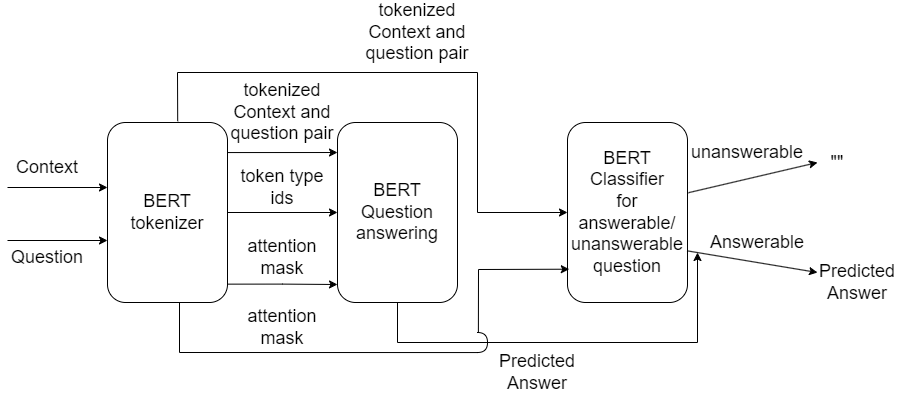

The diagram above was exported from draw.io. Its source (the exported page's mxGraphModel, read from the mxfile embedded in the PNG):
<mxGraphModel dx="1593" dy="469" grid="1" gridSize="10" guides="1" tooltips="1" connect="1" arrows="1" fold="1" page="1" pageScale="1" pageWidth="850" pageHeight="1100" math="0" shadow="0">
  <root>
    <mxCell id="0" />
    <mxCell id="1" parent="0" />
    <mxCell id="VRXxwEbsZIEqVY2DS1GX-1" value="&lt;font style=&quot;font-size: 18px;&quot;&gt;BERT&lt;br&gt;Question&lt;br&gt;answering&lt;/font&gt;" style="rounded=1;whiteSpace=wrap;html=1;" parent="1" vertex="1">
      <mxGeometry x="120" y="150" width="120" height="180" as="geometry" />
    </mxCell>
    <mxCell id="VRXxwEbsZIEqVY2DS1GX-2" value="&lt;font style=&quot;font-size: 18px;&quot;&gt;BERT&lt;br&gt;Classifier&lt;br&gt;for answerable/&lt;br&gt;unanswerable&lt;br&gt;question&lt;br&gt;&lt;/font&gt;" style="rounded=1;whiteSpace=wrap;html=1;" parent="1" vertex="1">
      <mxGeometry x="350" y="150" width="120" height="180" as="geometry" />
    </mxCell>
    <mxCell id="VRXxwEbsZIEqVY2DS1GX-5" value="&lt;font style=&quot;font-size: 18px;&quot;&gt;Predicted&lt;br&gt;Answer&lt;/font&gt;" style="text;html=1;strokeColor=none;fillColor=none;align=center;verticalAlign=middle;whiteSpace=wrap;rounded=0;" parent="1" vertex="1">
      <mxGeometry x="290" y="370" width="60" height="60" as="geometry" />
    </mxCell>
    <mxCell id="VRXxwEbsZIEqVY2DS1GX-6" value="" style="endArrow=classic;html=1;rounded=0;exitX=1.008;exitY=0.39;exitDx=0;exitDy=0;exitPerimeter=0;" parent="1" source="VRXxwEbsZIEqVY2DS1GX-2" edge="1">
      <mxGeometry width="50" height="50" relative="1" as="geometry">
        <mxPoint x="360" y="180" as="sourcePoint" />
        <mxPoint x="600" y="190" as="targetPoint" />
      </mxGeometry>
    </mxCell>
    <mxCell id="VRXxwEbsZIEqVY2DS1GX-8" value="&lt;font style=&quot;font-size: 18px;&quot;&gt;Predicted&lt;br&gt;Answer&lt;/font&gt;" style="text;html=1;strokeColor=none;fillColor=none;align=center;verticalAlign=middle;whiteSpace=wrap;rounded=0;" parent="1" vertex="1">
      <mxGeometry x="600" y="280" width="80" height="60" as="geometry" />
    </mxCell>
    <mxCell id="VRXxwEbsZIEqVY2DS1GX-9" value="&lt;span style=&quot;font-size: 18px;&quot;&gt;Answerable&lt;/span&gt;" style="text;html=1;strokeColor=none;fillColor=none;align=center;verticalAlign=middle;whiteSpace=wrap;rounded=0;" parent="1" vertex="1">
      <mxGeometry x="510" y="240" width="60" height="60" as="geometry" />
    </mxCell>
    <mxCell id="VRXxwEbsZIEqVY2DS1GX-10" value="" style="endArrow=classic;html=1;rounded=0;exitX=0.997;exitY=0.713;exitDx=0;exitDy=0;exitPerimeter=0;" parent="1" source="VRXxwEbsZIEqVY2DS1GX-2" edge="1">
      <mxGeometry width="50" height="50" relative="1" as="geometry">
        <mxPoint x="360" y="190" as="sourcePoint" />
        <mxPoint x="600" y="300" as="targetPoint" />
      </mxGeometry>
    </mxCell>
    <mxCell id="VRXxwEbsZIEqVY2DS1GX-11" value="&lt;span style=&quot;font-size: 18px;&quot;&gt;unanswerable&lt;/span&gt;" style="text;html=1;strokeColor=none;fillColor=none;align=center;verticalAlign=middle;whiteSpace=wrap;rounded=0;" parent="1" vertex="1">
      <mxGeometry x="500" y="150" width="60" height="60" as="geometry" />
    </mxCell>
    <mxCell id="VRXxwEbsZIEqVY2DS1GX-12" value="&lt;span style=&quot;font-size: 18px;&quot;&gt;&quot;&quot;&lt;/span&gt;" style="text;html=1;strokeColor=none;fillColor=none;align=center;verticalAlign=middle;whiteSpace=wrap;rounded=0;" parent="1" vertex="1">
      <mxGeometry x="580" y="160" width="80" height="60" as="geometry" />
    </mxCell>
    <mxCell id="VRXxwEbsZIEqVY2DS1GX-13" value="" style="endArrow=classic;html=1;rounded=0;entryX=0;entryY=0.389;entryDx=0;entryDy=0;entryPerimeter=0;exitX=1;exitY=0.167;exitDx=0;exitDy=0;exitPerimeter=0;" parent="1" source="Nf3bikgC9NDWVuko3UxY-1" edge="1">
      <mxGeometry width="50" height="50" relative="1" as="geometry">
        <mxPoint x="30" y="180" as="sourcePoint" />
        <mxPoint x="120" y="180.01999999999998" as="targetPoint" />
      </mxGeometry>
    </mxCell>
    <mxCell id="VRXxwEbsZIEqVY2DS1GX-14" value="&lt;span style=&quot;font-size: 18px;&quot;&gt;tokenized&lt;br&gt;Context and question pair&lt;/span&gt;" style="text;html=1;strokeColor=none;fillColor=none;align=center;verticalAlign=middle;whiteSpace=wrap;rounded=0;" parent="1" vertex="1">
      <mxGeometry x="120" y="30" width="160" height="60" as="geometry" />
    </mxCell>
    <mxCell id="VRXxwEbsZIEqVY2DS1GX-15" value="" style="endArrow=classic;html=1;rounded=0;exitX=0.5;exitY=1;exitDx=0;exitDy=0;" parent="1" source="VRXxwEbsZIEqVY2DS1GX-1" edge="1">
      <mxGeometry width="50" height="50" relative="1" as="geometry">
        <mxPoint x="70" y="400" as="sourcePoint" />
        <mxPoint x="480" y="280" as="targetPoint" />
        <Array as="points">
          <mxPoint x="180" y="370" />
          <mxPoint x="480" y="370" />
        </Array>
      </mxGeometry>
    </mxCell>
    <mxCell id="Nf3bikgC9NDWVuko3UxY-6" style="edgeStyle=orthogonalEdgeStyle;rounded=0;orthogonalLoop=1;jettySize=auto;html=1;exitX=0.995;exitY=0.898;exitDx=0;exitDy=0;exitPerimeter=0;" parent="1" source="Nf3bikgC9NDWVuko3UxY-1" edge="1">
      <mxGeometry relative="1" as="geometry">
        <mxPoint x="120" y="312" as="targetPoint" />
      </mxGeometry>
    </mxCell>
    <mxCell id="Nf3bikgC9NDWVuko3UxY-1" value="&lt;font style=&quot;font-size: 18px;&quot;&gt;BERT tokenizer&lt;/font&gt;" style="rounded=1;whiteSpace=wrap;html=1;" parent="1" vertex="1">
      <mxGeometry x="-110" y="150" width="120" height="180" as="geometry" />
    </mxCell>
    <mxCell id="Nf3bikgC9NDWVuko3UxY-2" value="" style="endArrow=classic;html=1;rounded=0;entryX=0;entryY=0.389;entryDx=0;entryDy=0;entryPerimeter=0;" parent="1" edge="1">
      <mxGeometry width="50" height="50" relative="1" as="geometry">
        <mxPoint x="-210" y="215" as="sourcePoint" />
        <mxPoint x="-110" y="215" as="targetPoint" />
      </mxGeometry>
    </mxCell>
    <mxCell id="Nf3bikgC9NDWVuko3UxY-3" value="&lt;span style=&quot;font-size: 18px;&quot;&gt;Context&lt;/span&gt;" style="text;html=1;strokeColor=none;fillColor=none;align=center;verticalAlign=middle;whiteSpace=wrap;rounded=0;" parent="1" vertex="1">
      <mxGeometry x="-200" y="165" width="60" height="60" as="geometry" />
    </mxCell>
    <mxCell id="Nf3bikgC9NDWVuko3UxY-4" value="" style="endArrow=classic;html=1;rounded=0;" parent="1" edge="1">
      <mxGeometry width="50" height="50" relative="1" as="geometry">
        <mxPoint x="-210" y="268" as="sourcePoint" />
        <mxPoint x="-110" y="268" as="targetPoint" />
      </mxGeometry>
    </mxCell>
    <mxCell id="Nf3bikgC9NDWVuko3UxY-5" value="&lt;span style=&quot;font-size: 18px;&quot;&gt;Question&lt;/span&gt;" style="text;html=1;strokeColor=none;fillColor=none;align=center;verticalAlign=middle;whiteSpace=wrap;rounded=0;" parent="1" vertex="1">
      <mxGeometry x="-200" y="255" width="60" height="60" as="geometry" />
    </mxCell>
    <mxCell id="Nf3bikgC9NDWVuko3UxY-7" value="&lt;font style=&quot;font-size: 18px;&quot;&gt;token type&lt;br&gt;ids&lt;/font&gt;" style="text;html=1;strokeColor=none;fillColor=none;align=center;verticalAlign=middle;whiteSpace=wrap;rounded=0;" parent="1" vertex="1">
      <mxGeometry x="10" y="200" width="110" height="30" as="geometry" />
    </mxCell>
    <mxCell id="Nf3bikgC9NDWVuko3UxY-8" value="" style="endArrow=classic;html=1;rounded=0;entryX=0;entryY=0.5;entryDx=0;entryDy=0;exitX=0.585;exitY=-0.007;exitDx=0;exitDy=0;exitPerimeter=0;" parent="1" source="Nf3bikgC9NDWVuko3UxY-1" target="VRXxwEbsZIEqVY2DS1GX-2" edge="1">
      <mxGeometry width="50" height="50" relative="1" as="geometry">
        <mxPoint x="-40" y="120" as="sourcePoint" />
        <mxPoint x="348" y="178" as="targetPoint" />
        <Array as="points">
          <mxPoint x="-40" y="100" />
          <mxPoint x="260" y="100" />
          <mxPoint x="260" y="240" />
        </Array>
      </mxGeometry>
    </mxCell>
    <mxCell id="t7KY_9h00pTJwDUtdSwq-5" value="" style="endArrow=classic;html=1;rounded=0;exitX=1;exitY=0.5;exitDx=0;exitDy=0;entryX=0;entryY=0.5;entryDx=0;entryDy=0;" parent="1" source="Nf3bikgC9NDWVuko3UxY-1" target="VRXxwEbsZIEqVY2DS1GX-1" edge="1">
      <mxGeometry width="50" height="50" relative="1" as="geometry">
        <mxPoint x="40" y="290" as="sourcePoint" />
        <mxPoint x="90" y="240" as="targetPoint" />
      </mxGeometry>
    </mxCell>
    <mxCell id="t7KY_9h00pTJwDUtdSwq-6" value="&lt;font style=&quot;font-size: 18px;&quot;&gt;attention mask&lt;/font&gt;" style="text;html=1;strokeColor=none;fillColor=none;align=center;verticalAlign=middle;whiteSpace=wrap;rounded=0;" parent="1" vertex="1">
      <mxGeometry x="10" y="270" width="110" height="30" as="geometry" />
    </mxCell>
    <mxCell id="XM8BF45Hsuq6iQ8dkhs5-3" value="" style="shape=requiredInterface;html=1;verticalLabelPosition=bottom;sketch=0;" parent="1" vertex="1">
      <mxGeometry x="260" y="360" width="10" height="20" as="geometry" />
    </mxCell>
    <mxCell id="XM8BF45Hsuq6iQ8dkhs5-6" value="" style="endArrow=classic;html=1;rounded=0;entryX=0.015;entryY=0.815;entryDx=0;entryDy=0;entryPerimeter=0;exitX=0.088;exitY=-0.007;exitDx=0;exitDy=0;exitPerimeter=0;" parent="1" source="XM8BF45Hsuq6iQ8dkhs5-3" target="VRXxwEbsZIEqVY2DS1GX-2" edge="1">
      <mxGeometry width="50" height="50" relative="1" as="geometry">
        <mxPoint x="310" y="350" as="sourcePoint" />
        <mxPoint x="360" y="300" as="targetPoint" />
        <Array as="points">
          <mxPoint x="261" y="297" />
        </Array>
      </mxGeometry>
    </mxCell>
    <mxCell id="XM8BF45Hsuq6iQ8dkhs5-8" value="" style="endArrow=none;html=1;rounded=0;entryX=0.04;entryY=1.003;entryDx=0;entryDy=0;entryPerimeter=0;exitX=0.6;exitY=1;exitDx=0;exitDy=0;exitPerimeter=0;" parent="1" target="XM8BF45Hsuq6iQ8dkhs5-3" edge="1" source="Nf3bikgC9NDWVuko3UxY-1">
      <mxGeometry width="50" height="50" relative="1" as="geometry">
        <mxPoint x="90" y="310" as="sourcePoint" />
        <mxPoint x="280" y="290" as="targetPoint" />
        <Array as="points">
          <mxPoint x="-38" y="380" />
        </Array>
      </mxGeometry>
    </mxCell>
    <mxCell id="XM8BF45Hsuq6iQ8dkhs5-10" value="&lt;span style=&quot;font-size: 18px;&quot;&gt;tokenized&lt;br&gt;Context and question pair&lt;/span&gt;" style="text;html=1;strokeColor=none;fillColor=none;align=center;verticalAlign=middle;whiteSpace=wrap;rounded=0;" parent="1" vertex="1">
      <mxGeometry x="-15" y="110" width="160" height="60" as="geometry" />
    </mxCell>
    <mxCell id="keDQEngjc45k4zpuThcf-1" value="&lt;font style=&quot;font-size: 18px;&quot;&gt;attention mask&lt;/font&gt;" style="text;html=1;strokeColor=none;fillColor=none;align=center;verticalAlign=middle;whiteSpace=wrap;rounded=0;" vertex="1" parent="1">
      <mxGeometry x="10" y="340" width="110" height="30" as="geometry" />
    </mxCell>
  </root>
</mxGraphModel>